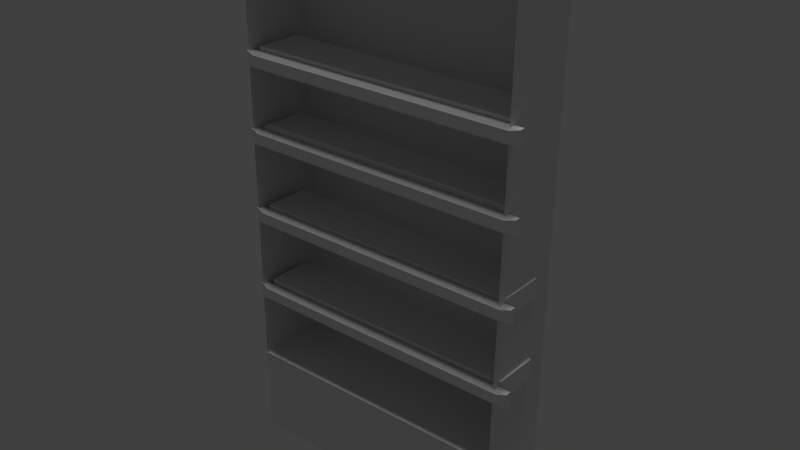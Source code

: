# Source: bookcase.blend  (saved by Blender 2.74.0; exported with 4.5.12 LTS)
import bpy
from mathutils import Matrix  # noqa: F401  (used for matrix-valued properties, if any)

bpy.ops.wm.read_factory_settings(use_empty=True)
scene = bpy.context.scene
scene.name = 'Scene'

# ---- collections
col_collection_1 = bpy.data.collections.new('Collection 1'); scene.collection.children.link(col_collection_1)

# ---- materials (node trees are filled in below, after node groups)
mat_mat_bookcase_main = bpy.data.materials.new('mat_bookcase_main')
mat_mat_bookcase_main.alpha_threshold = 0.0
mat_mat_bookcase_main.use_transparent_shadow = False
mat_mat_bookcase_main.roughness = 0.5
mat_mat_bookcase_molding = bpy.data.materials.new('mat_bookcase_molding')
mat_mat_bookcase_molding.alpha_threshold = 0.0
mat_mat_bookcase_molding.use_transparent_shadow = False
mat_mat_bookcase_molding.roughness = 0.5
mat_mat_bookcase_shelves = bpy.data.materials.new('mat_bookcase_shelves')
mat_mat_bookcase_shelves.alpha_threshold = 0.0
mat_mat_bookcase_shelves.use_transparent_shadow = False
mat_mat_bookcase_shelves.roughness = 0.5
mat_mat_bookcase_base = bpy.data.materials.new('mat_bookcase_base')
mat_mat_bookcase_base.alpha_threshold = 0.0
mat_mat_bookcase_base.use_transparent_shadow = False
mat_mat_bookcase_base.roughness = 0.5

# ---- material node trees

# ---- world
world_world = bpy.data.worlds.new('World'); scene.world = world_world
world_world.color = (0.05088, 0.05088, 0.05088)
world_world.use_sun_shadow = False
world_world.sun_shadow_jitter_overblur = 0.0
world_world.cycles.sampling_method = 'MANUAL'
world_world.cycles.sample_map_resolution = 256

# ---- lights
light_hemi = bpy.data.lights.new('Hemi', 'SUN')
light_hemi.transmission_factor = 0.0
light_hemi.angle = 0.1993
light_hemi.energy = 1.0
light_hemi.shadow_buffer_clip_start = 0.5
light_hemi.shadow_soft_size = 0.1
light_hemi.shadow_cascade_max_distance = 1000.0
light_hemi.cycles.use_multiple_importance_sampling = False

# ---- meshes
me_cube_002 = bpy.data.meshes.new('Cube.002')
me_cube_002.from_pydata([(-1.007, -1.016, -1.498), (-1.007, -1.016, -1.076), (-1.007, 1.108, -1.498), (-1.007, 1.108, -1.076), (0.948, -1.016, -1.498), (0.948, -1.016, -1.076), (0.948, 1.108, -1.498), (0.948, 1.108, -1.076), (-0.9608, -0.7775, -0.77), (-0.9608, -0.7775, -0.6726), (-0.9608, 0.475, -0.77), (-0.9608, 0.475, -0.6726), (0.9733, -0.7775, -0.77), (0.9733, -0.7775, -0.6726), (0.9733, 0.475, -0.77), (0.9733, 0.475, -0.6726), (-0.9608, -0.7775, -0.3803), (-0.9608, -0.7775, -0.2829), (-0.9608, 0.475, -0.3803), (-0.9608, 0.475, -0.2829), (0.9733, -0.7775, -0.3803), (0.9733, -0.7775, -0.2829), (0.9733, 0.475, -0.3803), (0.9733, 0.475, -0.2829), (-0.9608, -0.7775, 0.005185), (-0.9608, -0.7775, 0.1026), (-0.9608, 0.475, 0.005185), (-0.9608, 0.475, 0.1026), (0.9733, -0.7775, 0.005185), (0.9733, -0.7775, 0.1026), (0.9733, 0.475, 0.005185), (0.9733, 0.475, 0.1026), (0.9144, 0.5628, 1.011), (-0.8842, 0.5628, 1.011), (0.9144, 0.9771, 1.011), (-0.8842, 0.9771, 1.011), (0.9144, 0.5628, 1.038), (0.859, 0.6243, 1.049), (-0.8842, 0.5628, 1.038), (-0.8289, 0.6243, 1.049), (0.9144, 0.9771, 1.038), (0.859, 0.9155, 1.049), (-0.8842, 0.9771, 1.038), (-0.8289, 0.9155, 1.049), (0.9144, -0.872, 1.011), (-0.8842, -0.872, 1.011), (0.9144, -0.4577, 1.011), (-0.8842, -0.4577, 1.011), (0.9144, -0.872, 1.038), (0.859, -0.8104, 1.049), (-0.8842, -0.872, 1.038), (-0.8289, -0.8104, 1.049), (0.9144, -0.4577, 1.038), (0.859, -0.5192, 1.049), (-0.8842, -0.4577, 1.038), (-0.8289, -0.5192, 1.049), (0.8848, -1.014, 0.9963), (0.8848, 0.986, 0.9963), (0.9904, -1.014, 0.9963), (0.9904, 0.986, 0.9963), (0.8848, -1.014, 1.023), (0.9005, -0.9524, 1.034), (0.8848, 0.986, 1.023), (0.9005, 0.9245, 1.034), (0.9904, -1.014, 1.023), (0.9747, -0.9524, 1.034), (0.9904, 0.986, 1.023), (0.9747, 0.9245, 1.034), (-0.9995, -1.014, 0.9963), (-0.9995, 0.986, 0.9963), (-0.8939, -1.014, 0.9963), (-0.8939, 0.986, 0.9963), (-0.9995, -1.014, 1.023), (-0.9838, -0.9524, 1.034), (-0.9995, 0.986, 1.023), (-0.9838, 0.9245, 1.034), (-0.8939, -1.014, 1.023), (-0.9096, -0.9524, 1.034), (-0.8939, 0.986, 1.023), (-0.9096, 0.9245, 1.034), (-0.9608, -0.7775, 0.3697), (-0.9608, -0.7775, 0.4672), (-0.9608, 0.475, 0.3697), (-0.9608, 0.475, 0.4672), (0.9733, -0.7775, 0.3697), (0.9733, -0.7775, 0.4672), (0.9733, 0.475, 0.3697), (0.9733, 0.475, 0.4672), (1.051, -0.8336, -0.7638), (-1.021, -0.8336, -0.7638), (1.051, -0.8336, -0.6923), (-1.021, -0.8336, -0.6923), (1.051, -0.9907, -0.7638), (0.987, -1.052, -0.7532), (-1.021, -0.9907, -0.7638), (-0.9569, -1.052, -0.7532), (1.051, -0.9907, -0.6923), (0.987, -1.052, -0.703), (-1.021, -0.9907, -0.6923), (-0.9569, -1.052, -0.703), (1.051, -0.8336, -0.3663), (-1.021, -0.8336, -0.3663), (1.051, -0.8336, -0.2948), (-1.021, -0.8336, -0.2948), (1.051, -0.9907, -0.3663), (0.987, -1.052, -0.3556), (-1.021, -0.9907, -0.3663), (-0.9569, -1.052, -0.3556), (1.051, -0.9907, -0.2948), (0.987, -1.052, -0.3054), (-1.021, -0.9907, -0.2948), (-0.9569, -1.052, -0.3054), (1.051, -0.8336, 0.02147), (-1.021, -0.8336, 0.02147), (1.051, -0.8336, 0.09295), (-1.021, -0.8336, 0.09295), (1.051, -0.9907, 0.02147), (0.987, -1.052, 0.03209), (-1.021, -0.9907, 0.02147), (-0.9569, -1.052, 0.03209), (1.051, -0.9907, 0.09295), (0.987, -1.052, 0.08233), (-1.021, -0.9907, 0.09295), (-0.9569, -1.052, 0.08233), (1.051, -0.8336, 0.3798), (-1.021, -0.8336, 0.3798), (1.051, -0.8336, 0.4512), (-1.021, -0.8336, 0.4512), (1.051, -0.9907, 0.3798), (0.987, -1.052, 0.3904), (-1.021, -0.9907, 0.3798), (-0.9569, -1.052, 0.3904), (1.051, -0.9907, 0.4512), (0.987, -1.052, 0.4406), (-1.021, -0.9907, 0.4512), (-0.9569, -1.052, 0.4406), (-1.0, -1.0, 1.0), (-1.0, 1.0, 1.0), (1.0, -1.0, 1.0), (1.0, 1.0, 1.0)], [], [(1, 3, 2, 0), (3, 7, 6, 2), (7, 5, 4, 6), (5, 1, 0, 4), (0, 2, 6, 4), (5, 7, 3, 1), (9, 11, 10, 8), (11, 15, 14, 10), (15, 13, 12, 14), (13, 9, 8, 12), (8, 10, 14, 12), (13, 15, 11, 9), (17, 19, 18, 16), (19, 23, 22, 18), (23, 21, 20, 22), (21, 17, 16, 20), (16, 18, 22, 20), (21, 23, 19, 17), (25, 27, 26, 24), (27, 31, 30, 26), (31, 29, 28, 30), (29, 25, 24, 28), (24, 26, 30, 28), (29, 31, 27, 25), (41, 43, 39, 37), (42, 40, 34, 35), (36, 38, 33, 32), (32, 33, 35, 34), (38, 42, 35, 33), (37, 39, 38, 36), (39, 43, 42, 38), (43, 41, 40, 42), (41, 37, 36, 40), (40, 36, 32, 34), (53, 55, 51, 49), (54, 52, 46, 47), (48, 50, 45, 44), (44, 45, 47, 46), (50, 54, 47, 45), (49, 51, 50, 48), (51, 55, 54, 50), (55, 53, 52, 54), (53, 49, 48, 52), (52, 48, 44, 46), (65, 67, 63, 61), (66, 64, 58, 59), (60, 62, 57, 56), (56, 57, 59, 58), (62, 66, 59, 57), (61, 63, 62, 60), (63, 67, 66, 62), (67, 65, 64, 66), (65, 61, 60, 64), (64, 60, 56, 58), (77, 79, 75, 73), (78, 76, 70, 71), (72, 74, 69, 68), (68, 69, 71, 70), (74, 78, 71, 69), (73, 75, 74, 72), (75, 79, 78, 74), (79, 77, 76, 78), (77, 73, 72, 76), (76, 72, 68, 70), (81, 83, 82, 80), (83, 87, 86, 82), (87, 85, 84, 86), (85, 81, 80, 84), (80, 82, 86, 84), (85, 87, 83, 81), (97, 99, 95, 93), (98, 96, 90, 91), (92, 94, 89, 88), (88, 89, 91, 90), (94, 98, 91, 89), (93, 95, 94, 92), (95, 99, 98, 94), (99, 97, 96, 98), (97, 93, 92, 96), (96, 92, 88, 90), (109, 111, 107, 105), (110, 108, 102, 103), (104, 106, 101, 100), (100, 101, 103, 102), (106, 110, 103, 101), (105, 107, 106, 104), (107, 111, 110, 106), (111, 109, 108, 110), (109, 105, 104, 108), (108, 104, 100, 102), (121, 123, 119, 117), (122, 120, 114, 115), (116, 118, 113, 112), (112, 113, 115, 114), (118, 122, 115, 113), (117, 119, 118, 116), (119, 123, 122, 118), (123, 121, 120, 122), (121, 117, 116, 120), (120, 116, 112, 114), (133, 135, 131, 129), (134, 132, 126, 127), (128, 130, 125, 124), (124, 125, 127, 126), (130, 134, 127, 125), (129, 131, 130, 128), (131, 135, 134, 130), (135, 133, 132, 134), (133, 129, 128, 132), (132, 128, 124, 126), (137, 3, 7, 139), (139, 138, 5, 7), (138, 139, 137, 136), (136, 137, 3, 1)])
me_cube_002.polygons.foreach_set('material_index', [3, 3, 3, 3, 3, 3, 2, 2, 2, 2, 2, 2, 2, 2, 2, 2, 2, 2, 2, 2, 2, 2, 2, 2, 1, 1, 1, 1, 1, 1, 1, 1, 1, 1, 1, 1, 1, 1, 1, 1, 1, 1, 1, 1, 1, 1, 1, 1, 1, 1, 1, 1, 1, 1, 1, 1, 1, 1, 1, 1, 1, 1, 1, 1, 2, 2, 2, 2, 2, 2, 1, 1, 1, 1, 1, 1, 1, 1, 1, 1, 1, 1, 1, 1, 1, 1, 1, 1, 1, 1, 1, 1, 1, 1, 1, 1, 1, 1, 1, 1, 1, 1, 1, 1, 1, 1, 1, 1, 1, 1, 0, 0, 0, 0])
_uv = me_cube_002.uv_layers.new(name='UVMap')
_uv.uv.foreach_set('vector', [0.5685, 0.7249, 0.5675, 0.9507, 0.4062, 0.9492, 0.4072, 0.7234, 0.4093, 0.2717, 0.248, 0.2703, 0.249, 0.04442, 0.4103, 0.04588, 0.08354, 0.9463, 0.08458, 0.7205, 0.2459, 0.7219, 0.2449, 0.9478, 0.2469, 0.4961, 0.4083, 0.4976, 0.4072, 0.7234, 0.2459, 0.7219, 0.4072, 0.7234, 0.4062, 0.9492, 0.2449, 0.9478, 0.2459, 0.7219, 8.863e-05, 0.3334, 0.2381, 0.3334, 0.2381, 0.6666, 8.865e-05, 0.6666, 0.5232, 8.428e-05, 0.9999, 8.428e-05, 0.9999, 0.0326, 0.5232, 0.0326, 0.02331, 0.0326, 0.02331, 0.678, 8.428e-05, 0.678, 8.463e-05, 0.0326, 0.9999, 0.7105, 0.5232, 0.7105, 0.5232, 0.678, 0.9999, 0.678, 0.5, 0.678, 0.5, 0.0326, 0.5232, 0.0326, 0.5232, 0.678, 0.5232, 0.0326, 0.9999, 0.0326, 0.9999, 0.678, 0.5232, 0.678, 0.5, 0.678, 0.02331, 0.678, 0.02331, 0.0326, 0.5, 0.0326, 0.5232, 8.428e-05, 0.9999, 8.428e-05, 0.9999, 0.0326, 0.5232, 0.0326, 0.02331, 0.0326, 0.02331, 0.678, 8.428e-05, 0.678, 8.463e-05, 0.0326, 0.9999, 0.7105, 0.5232, 0.7105, 0.5232, 0.678, 0.9999, 0.678, 0.5, 0.678, 0.5, 0.0326, 0.5232, 0.0326, 0.5232, 0.678, 0.5232, 0.0326, 0.9999, 0.0326, 0.9999, 0.678, 0.5232, 0.678, 0.5, 0.678, 0.02331, 0.678, 0.02331, 0.0326, 0.5, 0.0326, 0.5232, 8.428e-05, 0.9999, 8.428e-05, 0.9999, 0.0326, 0.5232, 0.0326, 0.02331, 0.0326, 0.02331, 0.678, 8.428e-05, 0.678, 8.463e-05, 0.0326, 0.9999, 0.7105, 0.5232, 0.7105, 0.5232, 0.678, 0.9999, 0.678, 0.5, 0.678, 0.5, 0.0326, 0.5232, 0.0326, 0.5232, 0.678, 0.5232, 0.0326, 0.9999, 0.0326, 0.9999, 0.678, 0.5232, 0.678, 0.5, 0.678, 0.02331, 0.678, 0.02331, 0.0326, 0.5, 0.0326, 0.5183, 0.0, 0.5183, 0.9384, 0.3043, 0.9384, 0.3043, 0.0, 0.5635, 1.0, 0.5635, 0.0, 0.6788, 0.0, 0.6788, 1.0, 0.7241, 1.0, 0.7241, 0.0, 0.8394, 0.0, 0.8394, 1.0, 0.0, 1.0, 8.757e-08, 0.0, 0.3043, 2.98e-08, 0.3043, 1.0, 0.8846, 0.4143, 0.8846, 0.2072, 1.0, 0.2072, 1.0, 0.4143, 0.6788, 0.9692, 0.6788, 0.03077, 0.7241, 0.0, 0.7241, 1.0, 0.8394, 0.3836, 0.8394, 0.2379, 0.8846, 0.2072, 0.8846, 0.4143, 0.5183, 0.9692, 0.5183, 0.03078, 0.5635, 0.0, 0.5635, 1.0, 1.0, 0.03077, 1.0, 0.1764, 0.9548, 0.2072, 0.9548, 0.0, 0.9548, 0.0, 0.9548, 0.2072, 0.8394, 0.2072, 0.8394, 1.49e-08, 0.5183, 0.0, 0.5183, 0.9384, 0.3043, 0.9384, 0.3043, 0.0, 0.5635, 1.0, 0.5635, 0.0, 0.6788, 0.0, 0.6788, 1.0, 0.7241, 1.0, 0.7241, 0.0, 0.8394, 0.0, 0.8394, 1.0, 0.0, 1.0, 8.757e-08, 0.0, 0.3043, 2.98e-08, 0.3043, 1.0, 0.8846, 0.4143, 0.8846, 0.2072, 1.0, 0.2072, 1.0, 0.4143, 0.6788, 0.9692, 0.6788, 0.03077, 0.7241, 0.0, 0.7241, 1.0, 0.8394, 0.3836, 0.8394, 0.2379, 0.8846, 0.2072, 0.8846, 0.4143, 0.5183, 0.9692, 0.5183, 0.03078, 0.5635, 0.0, 0.5635, 1.0, 1.0, 0.03077, 1.0, 0.1764, 0.9548, 0.2072, 0.9548, 0.0, 0.9548, 0.0, 0.9548, 0.2072, 0.8394, 0.2072, 0.8394, 1.49e-08, 0.5183, 0.0, 0.5183, 0.9384, 0.3043, 0.9384, 0.3043, 0.0, 0.5635, 1.0, 0.5635, 0.0, 0.6788, 0.0, 0.6788, 1.0, 0.7241, 1.0, 0.7241, 0.0, 0.8394, 0.0, 0.8394, 1.0, 0.0, 1.0, 8.757e-08, 0.0, 0.3043, 2.98e-08, 0.3043, 1.0, 0.8846, 0.4143, 0.8846, 0.2072, 1.0, 0.2072, 1.0, 0.4143, 0.6788, 0.9692, 0.6788, 0.03077, 0.7241, 0.0, 0.7241, 1.0, 0.8394, 0.3836, 0.8394, 0.2379, 0.8846, 0.2072, 0.8846, 0.4143, 0.5183, 0.9692, 0.5183, 0.03078, 0.5635, 0.0, 0.5635, 1.0, 1.0, 0.03077, 1.0, 0.1764, 0.9548, 0.2072, 0.9548, 0.0, 0.9548, 0.0, 0.9548, 0.2072, 0.8394, 0.2072, 0.8394, 1.49e-08, 0.5183, 0.0, 0.5183, 0.9384, 0.3043, 0.9384, 0.3043, 0.0, 0.5635, 1.0, 0.5635, 0.0, 0.6788, 0.0, 0.6788, 1.0, 0.7241, 1.0, 0.7241, 0.0, 0.8394, 0.0, 0.8394, 1.0, 0.0, 1.0, 8.757e-08, 0.0, 0.3043, 2.98e-08, 0.3043, 1.0, 0.8846, 0.4143, 0.8846, 0.2072, 1.0, 0.2072, 1.0, 0.4143, 0.6788, 0.9692, 0.6788, 0.03077, 0.7241, 0.0, 0.7241, 1.0, 0.8394, 0.3836, 0.8394, 0.2379, 0.8846, 0.2072, 0.8846, 0.4143, 0.5183, 0.9692, 0.5183, 0.03078, 0.5635, 0.0, 0.5635, 1.0, 1.0, 0.03077, 1.0, 0.1764, 0.9548, 0.2072, 0.9548, 0.0, 0.9548, 0.0, 0.9548, 0.2072, 0.8394, 0.2072, 0.8394, 1.49e-08, 0.5232, 8.428e-05, 0.9999, 8.428e-05, 0.9999, 0.0326, 0.5232, 0.0326, 0.02331, 0.0326, 0.02331, 0.678, 8.428e-05, 0.678, 8.463e-05, 0.0326, 0.9999, 0.7105, 0.5232, 0.7105, 0.5232, 0.678, 0.9999, 0.678, 0.5, 0.678, 0.5, 0.0326, 0.5232, 0.0326, 0.5232, 0.678, 0.5232, 0.0326, 0.9999, 0.0326, 0.9999, 0.678, 0.5232, 0.678, 0.5, 0.678, 0.02331, 0.678, 0.02331, 0.0326, 0.5, 0.0326, 0.5183, 0.0, 0.5183, 0.9384, 0.3043, 0.9384, 0.3043, 0.0, 0.5635, 1.0, 0.5635, 0.0, 0.6788, 0.0, 0.6788, 1.0, 0.7241, 1.0, 0.7241, 0.0, 0.8394, 0.0, 0.8394, 1.0, 0.0, 1.0, 8.757e-08, 0.0, 0.3043, 2.98e-08, 0.3043, 1.0, 0.8846, 0.4143, 0.8846, 0.2072, 1.0, 0.2072, 1.0, 0.4143, 0.6788, 0.9692, 0.6788, 0.03077, 0.7241, 0.0, 0.7241, 1.0, 0.8394, 0.3836, 0.8394, 0.2379, 0.8846, 0.2072, 0.8846, 0.4143, 0.5183, 0.9692, 0.5183, 0.03078, 0.5635, 0.0, 0.5635, 1.0, 1.0, 0.03077, 1.0, 0.1764, 0.9548, 0.2072, 0.9548, 0.0, 0.9548, 0.0, 0.9548, 0.2072, 0.8394, 0.2072, 0.8394, 1.49e-08, 0.5183, 0.0, 0.5183, 0.9384, 0.3043, 0.9384, 0.3043, 0.0, 0.5635, 1.0, 0.5635, 0.0, 0.6788, 0.0, 0.6788, 1.0, 0.7241, 1.0, 0.7241, 0.0, 0.8394, 0.0, 0.8394, 1.0, 0.0, 1.0, 8.757e-08, 0.0, 0.3043, 2.98e-08, 0.3043, 1.0, 0.8846, 0.4143, 0.8846, 0.2072, 1.0, 0.2072, 1.0, 0.4143, 0.6788, 0.9692, 0.6788, 0.03077, 0.7241, 0.0, 0.7241, 1.0, 0.8394, 0.3836, 0.8394, 0.2379, 0.8846, 0.2072, 0.8846, 0.4143, 0.5183, 0.9692, 0.5183, 0.03078, 0.5635, 0.0, 0.5635, 1.0, 1.0, 0.03077, 1.0, 0.1764, 0.9548, 0.2072, 0.9548, 0.0, 0.9548, 0.0, 0.9548, 0.2072, 0.8394, 0.2072, 0.8394, 1.49e-08, 0.5183, 0.0, 0.5183, 0.9384, 0.3043, 0.9384, 0.3043, 0.0, 0.5635, 1.0, 0.5635, 0.0, 0.6788, 0.0, 0.6788, 1.0, 0.7241, 1.0, 0.7241, 0.0, 0.8394, 0.0, 0.8394, 1.0, 0.0, 1.0, 8.757e-08, 0.0, 0.3043, 2.98e-08, 0.3043, 1.0, 0.8846, 0.4143, 0.8846, 0.2072, 1.0, 0.2072, 1.0, 0.4143, 0.6788, 0.9692, 0.6788, 0.03077, 0.7241, 0.0, 0.7241, 1.0, 0.8394, 0.3836, 0.8394, 0.2379, 0.8846, 0.2072, 0.8846, 0.4143, 0.5183, 0.9692, 0.5183, 0.03078, 0.5635, 0.0, 0.5635, 1.0, 1.0, 0.03077, 1.0, 0.1764, 0.9548, 0.2072, 0.9548, 0.0, 0.9548, 0.0, 0.9548, 0.2072, 0.8394, 0.2072, 0.8394, 1.49e-08, 0.5183, 0.0, 0.5183, 0.9384, 0.3043, 0.9384, 0.3043, 0.0, 0.5635, 1.0, 0.5635, 0.0, 0.6788, 0.0, 0.6788, 1.0, 0.7241, 1.0, 0.7241, 0.0, 0.8394, 0.0, 0.8394, 1.0, 0.0, 1.0, 8.757e-08, 0.0, 0.3043, 2.98e-08, 0.3043, 1.0, 0.8846, 0.4143, 0.8846, 0.2072, 1.0, 0.2072, 1.0, 0.4143, 0.6788, 0.9692, 0.6788, 0.03077, 0.7241, 0.0, 0.7241, 1.0, 0.8394, 0.3836, 0.8394, 0.2379, 0.8846, 0.2072, 0.8846, 0.4143, 0.5183, 0.9692, 0.5183, 0.03078, 0.5635, 0.0, 0.5635, 1.0, 1.0, 0.03077, 1.0, 0.1764, 0.9548, 0.2072, 0.9548, 0.0, 0.9548, 0.0, 0.9548, 0.2072, 0.8394, 0.2072, 0.8394, 1.49e-08, 0.2383, 0.3334, 0.2383, 0.6666, 0.4764, 0.6666, 0.4764, 0.3334, 0.2381, 0.9999, 8.866e-05, 0.9999, 8.865e-05, 0.6666, 0.2381, 0.6666, 0.4764, 8.862e-05, 0.4764, 0.3334, 0.2383, 0.3334, 0.2383, 8.862e-05, 8.862e-05, 8.874e-05, 0.2381, 8.862e-05, 0.2381, 0.3334, 8.863e-05, 0.3334])
me_cube_002.materials.append(mat_mat_bookcase_main)
me_cube_002.materials.append(mat_mat_bookcase_molding)
me_cube_002.materials.append(mat_mat_bookcase_shelves)
me_cube_002.materials.append(mat_mat_bookcase_base)
me_cube_002.use_remesh_preserve_volume = False
me_cube_002.use_remesh_preserve_attributes = False
me_cube_002.use_mirror_vertex_groups = False
me_cube_002.update()

# ---- objects
ob_hemi = bpy.data.objects.new('Hemi', light_hemi)
ob_bookcase = bpy.data.objects.new('bookcase', me_cube_002)

# ---- transforms, parenting, visibility, modifiers, constraints
ob_hemi.location = (0.0, -4.534, 6.642)
ob_hemi.lineart.crease_threshold = 0.0
ob_bookcase.location = (0.0, 0.0, 11.05)
ob_bookcase.scale = (3.924, 1.0, 5.796)
ob_bookcase.lineart.crease_threshold = 0.0

# ---- collection membership
col_collection_1.objects.link(ob_hemi)
col_collection_1.objects.link(ob_bookcase)

# ---- scene / render settings (as saved in the file)
scene.frame_start = 1; scene.frame_end = 250; scene.frame_set(1)
scene.render.engine = 'BLENDER_EEVEE_NEXT'
scene.render.resolution_percentage = 50
scene.render.dither_intensity = 0.0
scene.cycles.use_denoising = False
scene.cycles.samples = 10
scene.cycles.sampling_pattern = 'TABULATED_SOBOL'
scene.cycles.light_sampling_threshold = 0.0
scene.cycles.use_adaptive_sampling = False
scene.cycles.use_light_tree = False
scene.cycles.blur_glossy = 0.0
scene.cycles.pixel_filter_type = 'GAUSSIAN'
scene.cycles.sample_clamp_indirect = 0.0
scene.view_settings.view_transform = 'Standard'
bpy.context.view_layer.update()

# ---- added for rendering (the .blend has no active camera): camera
cam_auto = bpy.data.cameras.new('AutoCamera')
cam_auto.lens = 50.0
cam_auto.sensor_width = 36.0
cam_auto.clip_end = 1000.0
ob_auto_camera = bpy.data.objects.new('AutoCamera', cam_auto)
scene.collection.objects.link(ob_auto_camera)
ob_auto_camera.location = (15.7796, -18.8367, 22.3266)
ob_auto_camera.rotation_euler = (1.09748, -7.21219e-08, 0.694738)
scene.camera = ob_auto_camera
bpy.context.view_layer.update()
